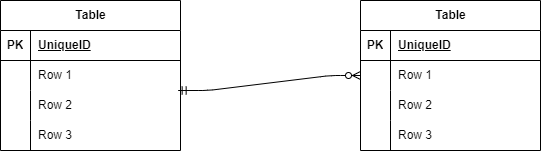

The diagram above was exported from draw.io. Its source (the exported page's mxGraphModel, read from the mxfile embedded in the PNG):
<mxGraphModel dx="782" dy="563" grid="1" gridSize="10" guides="1" tooltips="1" connect="1" arrows="1" fold="1" page="1" pageScale="1" pageWidth="827" pageHeight="1169" math="0" shadow="0">
  <root>
    <mxCell id="0" />
    <mxCell id="1" parent="0" />
    <mxCell id="2" value="Table" style="shape=table;startSize=30;container=1;collapsible=1;childLayout=tableLayout;fixedRows=1;rowLines=0;fontStyle=1;align=center;resizeLast=1;html=1;" vertex="1" parent="1">
      <mxGeometry x="90" y="170" width="180" height="150" as="geometry" />
    </mxCell>
    <mxCell id="3" value="" style="shape=tableRow;horizontal=0;startSize=0;swimlaneHead=0;swimlaneBody=0;fillColor=none;collapsible=0;dropTarget=0;points=[[0,0.5],[1,0.5]];portConstraint=eastwest;top=0;left=0;right=0;bottom=1;" vertex="1" parent="2">
      <mxGeometry y="30" width="180" height="30" as="geometry" />
    </mxCell>
    <mxCell id="4" value="PK" style="shape=partialRectangle;connectable=0;fillColor=none;top=0;left=0;bottom=0;right=0;fontStyle=1;overflow=hidden;whiteSpace=wrap;html=1;" vertex="1" parent="3">
      <mxGeometry width="30" height="30" as="geometry">
        <mxRectangle width="30" height="30" as="alternateBounds" />
      </mxGeometry>
    </mxCell>
    <mxCell id="5" value="UniqueID" style="shape=partialRectangle;connectable=0;fillColor=none;top=0;left=0;bottom=0;right=0;align=left;spacingLeft=6;fontStyle=5;overflow=hidden;whiteSpace=wrap;html=1;" vertex="1" parent="3">
      <mxGeometry x="30" width="150" height="30" as="geometry">
        <mxRectangle width="150" height="30" as="alternateBounds" />
      </mxGeometry>
    </mxCell>
    <mxCell id="6" value="" style="shape=tableRow;horizontal=0;startSize=0;swimlaneHead=0;swimlaneBody=0;fillColor=none;collapsible=0;dropTarget=0;points=[[0,0.5],[1,0.5]];portConstraint=eastwest;top=0;left=0;right=0;bottom=0;" vertex="1" parent="2">
      <mxGeometry y="60" width="180" height="30" as="geometry" />
    </mxCell>
    <mxCell id="7" value="" style="shape=partialRectangle;connectable=0;fillColor=none;top=0;left=0;bottom=0;right=0;editable=1;overflow=hidden;whiteSpace=wrap;html=1;" vertex="1" parent="6">
      <mxGeometry width="30" height="30" as="geometry">
        <mxRectangle width="30" height="30" as="alternateBounds" />
      </mxGeometry>
    </mxCell>
    <mxCell id="8" value="Row 1" style="shape=partialRectangle;connectable=0;fillColor=none;top=0;left=0;bottom=0;right=0;align=left;spacingLeft=6;overflow=hidden;whiteSpace=wrap;html=1;" vertex="1" parent="6">
      <mxGeometry x="30" width="150" height="30" as="geometry">
        <mxRectangle width="150" height="30" as="alternateBounds" />
      </mxGeometry>
    </mxCell>
    <mxCell id="9" value="" style="shape=tableRow;horizontal=0;startSize=0;swimlaneHead=0;swimlaneBody=0;fillColor=none;collapsible=0;dropTarget=0;points=[[0,0.5],[1,0.5]];portConstraint=eastwest;top=0;left=0;right=0;bottom=0;" vertex="1" parent="2">
      <mxGeometry y="90" width="180" height="30" as="geometry" />
    </mxCell>
    <mxCell id="10" value="" style="shape=partialRectangle;connectable=0;fillColor=none;top=0;left=0;bottom=0;right=0;editable=1;overflow=hidden;whiteSpace=wrap;html=1;" vertex="1" parent="9">
      <mxGeometry width="30" height="30" as="geometry">
        <mxRectangle width="30" height="30" as="alternateBounds" />
      </mxGeometry>
    </mxCell>
    <mxCell id="11" value="Row 2" style="shape=partialRectangle;connectable=0;fillColor=none;top=0;left=0;bottom=0;right=0;align=left;spacingLeft=6;overflow=hidden;whiteSpace=wrap;html=1;" vertex="1" parent="9">
      <mxGeometry x="30" width="150" height="30" as="geometry">
        <mxRectangle width="150" height="30" as="alternateBounds" />
      </mxGeometry>
    </mxCell>
    <mxCell id="12" value="" style="shape=tableRow;horizontal=0;startSize=0;swimlaneHead=0;swimlaneBody=0;fillColor=none;collapsible=0;dropTarget=0;points=[[0,0.5],[1,0.5]];portConstraint=eastwest;top=0;left=0;right=0;bottom=0;" vertex="1" parent="2">
      <mxGeometry y="120" width="180" height="30" as="geometry" />
    </mxCell>
    <mxCell id="13" value="" style="shape=partialRectangle;connectable=0;fillColor=none;top=0;left=0;bottom=0;right=0;editable=1;overflow=hidden;whiteSpace=wrap;html=1;" vertex="1" parent="12">
      <mxGeometry width="30" height="30" as="geometry">
        <mxRectangle width="30" height="30" as="alternateBounds" />
      </mxGeometry>
    </mxCell>
    <mxCell id="14" value="Row 3" style="shape=partialRectangle;connectable=0;fillColor=none;top=0;left=0;bottom=0;right=0;align=left;spacingLeft=6;overflow=hidden;whiteSpace=wrap;html=1;" vertex="1" parent="12">
      <mxGeometry x="30" width="150" height="30" as="geometry">
        <mxRectangle width="150" height="30" as="alternateBounds" />
      </mxGeometry>
    </mxCell>
    <mxCell id="15" value="Table" style="shape=table;startSize=30;container=1;collapsible=1;childLayout=tableLayout;fixedRows=1;rowLines=0;fontStyle=1;align=center;resizeLast=1;html=1;" vertex="1" parent="1">
      <mxGeometry x="450" y="170" width="180" height="150" as="geometry" />
    </mxCell>
    <mxCell id="16" value="" style="shape=tableRow;horizontal=0;startSize=0;swimlaneHead=0;swimlaneBody=0;fillColor=none;collapsible=0;dropTarget=0;points=[[0,0.5],[1,0.5]];portConstraint=eastwest;top=0;left=0;right=0;bottom=1;" vertex="1" parent="15">
      <mxGeometry y="30" width="180" height="30" as="geometry" />
    </mxCell>
    <mxCell id="17" value="PK" style="shape=partialRectangle;connectable=0;fillColor=none;top=0;left=0;bottom=0;right=0;fontStyle=1;overflow=hidden;whiteSpace=wrap;html=1;" vertex="1" parent="16">
      <mxGeometry width="30" height="30" as="geometry">
        <mxRectangle width="30" height="30" as="alternateBounds" />
      </mxGeometry>
    </mxCell>
    <mxCell id="18" value="UniqueID" style="shape=partialRectangle;connectable=0;fillColor=none;top=0;left=0;bottom=0;right=0;align=left;spacingLeft=6;fontStyle=5;overflow=hidden;whiteSpace=wrap;html=1;" vertex="1" parent="16">
      <mxGeometry x="30" width="150" height="30" as="geometry">
        <mxRectangle width="150" height="30" as="alternateBounds" />
      </mxGeometry>
    </mxCell>
    <mxCell id="19" value="" style="shape=tableRow;horizontal=0;startSize=0;swimlaneHead=0;swimlaneBody=0;fillColor=none;collapsible=0;dropTarget=0;points=[[0,0.5],[1,0.5]];portConstraint=eastwest;top=0;left=0;right=0;bottom=0;" vertex="1" parent="15">
      <mxGeometry y="60" width="180" height="30" as="geometry" />
    </mxCell>
    <mxCell id="20" value="" style="shape=partialRectangle;connectable=0;fillColor=none;top=0;left=0;bottom=0;right=0;editable=1;overflow=hidden;whiteSpace=wrap;html=1;" vertex="1" parent="19">
      <mxGeometry width="30" height="30" as="geometry">
        <mxRectangle width="30" height="30" as="alternateBounds" />
      </mxGeometry>
    </mxCell>
    <mxCell id="21" value="Row 1" style="shape=partialRectangle;connectable=0;fillColor=none;top=0;left=0;bottom=0;right=0;align=left;spacingLeft=6;overflow=hidden;whiteSpace=wrap;html=1;" vertex="1" parent="19">
      <mxGeometry x="30" width="150" height="30" as="geometry">
        <mxRectangle width="150" height="30" as="alternateBounds" />
      </mxGeometry>
    </mxCell>
    <mxCell id="22" value="" style="shape=tableRow;horizontal=0;startSize=0;swimlaneHead=0;swimlaneBody=0;fillColor=none;collapsible=0;dropTarget=0;points=[[0,0.5],[1,0.5]];portConstraint=eastwest;top=0;left=0;right=0;bottom=0;" vertex="1" parent="15">
      <mxGeometry y="90" width="180" height="30" as="geometry" />
    </mxCell>
    <mxCell id="23" value="" style="shape=partialRectangle;connectable=0;fillColor=none;top=0;left=0;bottom=0;right=0;editable=1;overflow=hidden;whiteSpace=wrap;html=1;" vertex="1" parent="22">
      <mxGeometry width="30" height="30" as="geometry">
        <mxRectangle width="30" height="30" as="alternateBounds" />
      </mxGeometry>
    </mxCell>
    <mxCell id="24" value="Row 2" style="shape=partialRectangle;connectable=0;fillColor=none;top=0;left=0;bottom=0;right=0;align=left;spacingLeft=6;overflow=hidden;whiteSpace=wrap;html=1;" vertex="1" parent="22">
      <mxGeometry x="30" width="150" height="30" as="geometry">
        <mxRectangle width="150" height="30" as="alternateBounds" />
      </mxGeometry>
    </mxCell>
    <mxCell id="25" value="" style="shape=tableRow;horizontal=0;startSize=0;swimlaneHead=0;swimlaneBody=0;fillColor=none;collapsible=0;dropTarget=0;points=[[0,0.5],[1,0.5]];portConstraint=eastwest;top=0;left=0;right=0;bottom=0;" vertex="1" parent="15">
      <mxGeometry y="120" width="180" height="30" as="geometry" />
    </mxCell>
    <mxCell id="26" value="" style="shape=partialRectangle;connectable=0;fillColor=none;top=0;left=0;bottom=0;right=0;editable=1;overflow=hidden;whiteSpace=wrap;html=1;" vertex="1" parent="25">
      <mxGeometry width="30" height="30" as="geometry">
        <mxRectangle width="30" height="30" as="alternateBounds" />
      </mxGeometry>
    </mxCell>
    <mxCell id="27" value="Row 3" style="shape=partialRectangle;connectable=0;fillColor=none;top=0;left=0;bottom=0;right=0;align=left;spacingLeft=6;overflow=hidden;whiteSpace=wrap;html=1;" vertex="1" parent="25">
      <mxGeometry x="30" width="150" height="30" as="geometry">
        <mxRectangle width="150" height="30" as="alternateBounds" />
      </mxGeometry>
    </mxCell>
    <mxCell id="28" value="" style="edgeStyle=entityRelationEdgeStyle;fontSize=12;html=1;endArrow=ERzeroToMany;startArrow=ERmandOne;exitX=0.987;exitY=1;exitDx=0;exitDy=0;exitPerimeter=0;" edge="1" parent="1" source="6" target="19">
      <mxGeometry width="100" height="100" relative="1" as="geometry">
        <mxPoint x="280" y="260" as="sourcePoint" />
        <mxPoint x="440" y="250" as="targetPoint" />
      </mxGeometry>
    </mxCell>
  </root>
</mxGraphModel>